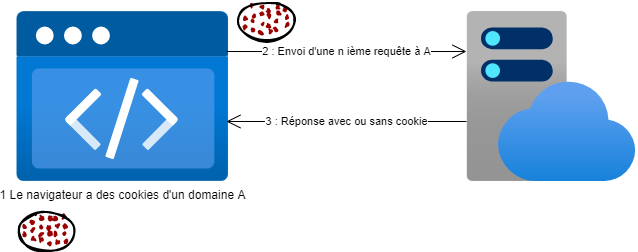

The diagram above was exported from draw.io. Its source (the exported page's mxGraphModel, read from the mxfile embedded in the PNG):
<mxGraphModel dx="590" dy="763" grid="1" gridSize="10" guides="1" tooltips="1" connect="1" arrows="1" fold="1" page="1" pageScale="1" pageWidth="700" pageHeight="300" math="0" shadow="0">
  <root>
    <mxCell id="0" />
    <mxCell id="1" parent="0" />
    <mxCell id="2" value="1 Le navigateur a des cookies d'un domaine A" style="aspect=fixed;html=1;points=[];align=center;image;fontSize=12;image=img/lib/azure2/preview/Static_Apps.svg;" vertex="1" parent="1">
      <mxGeometry x="60" y="50" width="212.5" height="170" as="geometry" />
    </mxCell>
    <mxCell id="3" value="" style="aspect=fixed;html=1;points=[];align=center;image;fontSize=12;image=img/lib/azure2/app_services/App_Service_Plans.svg;" vertex="1" parent="1">
      <mxGeometry x="510" y="50" width="170" height="170" as="geometry" />
    </mxCell>
    <mxCell id="4" value="2 : Envoi d'une n ième requête à A" style="endArrow=open;endFill=1;endSize=12;html=1;rounded=0;" edge="1" parent="1">
      <mxGeometry width="160" relative="1" as="geometry">
        <mxPoint x="270" y="90" as="sourcePoint" />
        <mxPoint x="510" y="90" as="targetPoint" />
      </mxGeometry>
    </mxCell>
    <mxCell id="5" value="3 : Réponse avec ou sans cookie" style="endArrow=open;endFill=1;endSize=12;html=1;rounded=0;entryX=0.988;entryY=0.647;entryDx=0;entryDy=0;entryPerimeter=0;exitX=0;exitY=0.647;exitDx=0;exitDy=0;exitPerimeter=0;" edge="1" parent="1" source="3" target="2">
      <mxGeometry width="160" relative="1" as="geometry">
        <mxPoint x="300" y="271.07" as="sourcePoint" />
        <mxPoint x="537.96" y="269.99999999999994" as="targetPoint" />
      </mxGeometry>
    </mxCell>
    <mxCell id="6" value="" style="ellipse;whiteSpace=wrap;html=1;strokeWidth=2;fillWeight=2;hachureGap=8;fillColor=#990000;fillStyle=dots;sketch=1;" vertex="1" parent="1">
      <mxGeometry x="60" y="250" width="60" height="40" as="geometry" />
    </mxCell>
    <mxCell id="7" value="" style="ellipse;whiteSpace=wrap;html=1;strokeWidth=2;fillWeight=2;hachureGap=8;fillColor=#990000;fillStyle=dots;sketch=1;" vertex="1" parent="1">
      <mxGeometry x="280" y="40" width="60" height="40" as="geometry" />
    </mxCell>
  </root>
</mxGraphModel>